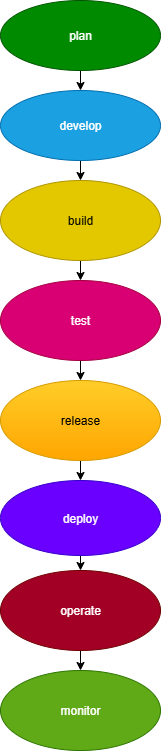

The diagram above was exported from draw.io. Its source (the exported page's mxGraphModel, read from the mxfile embedded in the PNG):
<mxGraphModel dx="1158" dy="624" grid="1" gridSize="10" guides="1" tooltips="1" connect="1" arrows="1" fold="1" page="1" pageScale="1" pageWidth="827" pageHeight="1169" math="0" shadow="0">
  <root>
    <mxCell id="0" />
    <mxCell id="1" parent="0" />
    <mxCell id="KVIXm25Ik1oaYMUb8Aqv-9" style="edgeStyle=orthogonalEdgeStyle;rounded=0;orthogonalLoop=1;jettySize=auto;html=1;entryX=0.5;entryY=0;entryDx=0;entryDy=0;" edge="1" parent="1" source="KVIXm25Ik1oaYMUb8Aqv-1">
      <mxGeometry relative="1" as="geometry">
        <mxPoint x="480" y="90" as="targetPoint" />
      </mxGeometry>
    </mxCell>
    <mxCell id="KVIXm25Ik1oaYMUb8Aqv-1" value="plan" style="ellipse;whiteSpace=wrap;html=1;fillColor=#008a00;fontColor=#ffffff;strokeColor=#005700;" vertex="1" parent="1">
      <mxGeometry x="400" width="160" height="70" as="geometry" />
    </mxCell>
    <mxCell id="KVIXm25Ik1oaYMUb8Aqv-12" style="edgeStyle=orthogonalEdgeStyle;rounded=0;orthogonalLoop=1;jettySize=auto;html=1;exitX=0.5;exitY=1;exitDx=0;exitDy=0;entryX=0.5;entryY=0;entryDx=0;entryDy=0;" edge="1" parent="1" target="KVIXm25Ik1oaYMUb8Aqv-10">
      <mxGeometry relative="1" as="geometry">
        <mxPoint x="480" y="160" as="sourcePoint" />
      </mxGeometry>
    </mxCell>
    <mxCell id="KVIXm25Ik1oaYMUb8Aqv-14" style="edgeStyle=orthogonalEdgeStyle;rounded=0;orthogonalLoop=1;jettySize=auto;html=1;exitX=0.5;exitY=1;exitDx=0;exitDy=0;entryX=0.5;entryY=0;entryDx=0;entryDy=0;" edge="1" parent="1" source="KVIXm25Ik1oaYMUb8Aqv-10" target="KVIXm25Ik1oaYMUb8Aqv-13">
      <mxGeometry relative="1" as="geometry" />
    </mxCell>
    <mxCell id="KVIXm25Ik1oaYMUb8Aqv-10" value="build" style="ellipse;whiteSpace=wrap;html=1;fillColor=#e3c800;fontColor=#000000;strokeColor=#B09500;" vertex="1" parent="1">
      <mxGeometry x="400" y="180" width="160" height="80" as="geometry" />
    </mxCell>
    <mxCell id="KVIXm25Ik1oaYMUb8Aqv-16" style="edgeStyle=orthogonalEdgeStyle;rounded=0;orthogonalLoop=1;jettySize=auto;html=1;exitX=0.5;exitY=1;exitDx=0;exitDy=0;entryX=0.5;entryY=0;entryDx=0;entryDy=0;" edge="1" parent="1" source="KVIXm25Ik1oaYMUb8Aqv-13" target="KVIXm25Ik1oaYMUb8Aqv-15">
      <mxGeometry relative="1" as="geometry" />
    </mxCell>
    <mxCell id="KVIXm25Ik1oaYMUb8Aqv-13" value="test" style="ellipse;whiteSpace=wrap;html=1;fillColor=#d80073;fontColor=#ffffff;strokeColor=#A50040;" vertex="1" parent="1">
      <mxGeometry x="400" y="280" width="160" height="80" as="geometry" />
    </mxCell>
    <mxCell id="KVIXm25Ik1oaYMUb8Aqv-19" style="edgeStyle=orthogonalEdgeStyle;rounded=0;orthogonalLoop=1;jettySize=auto;html=1;exitX=0.5;exitY=1;exitDx=0;exitDy=0;entryX=0.5;entryY=0;entryDx=0;entryDy=0;" edge="1" parent="1" source="KVIXm25Ik1oaYMUb8Aqv-15" target="KVIXm25Ik1oaYMUb8Aqv-17">
      <mxGeometry relative="1" as="geometry" />
    </mxCell>
    <mxCell id="KVIXm25Ik1oaYMUb8Aqv-15" value="release" style="ellipse;whiteSpace=wrap;html=1;fillColor=#ffcd28;gradientColor=#ffa500;strokeColor=#d79b00;" vertex="1" parent="1">
      <mxGeometry x="400" y="380" width="160" height="80" as="geometry" />
    </mxCell>
    <mxCell id="KVIXm25Ik1oaYMUb8Aqv-21" style="edgeStyle=orthogonalEdgeStyle;rounded=0;orthogonalLoop=1;jettySize=auto;html=1;exitX=0.5;exitY=1;exitDx=0;exitDy=0;entryX=0.5;entryY=0;entryDx=0;entryDy=0;" edge="1" parent="1" source="KVIXm25Ik1oaYMUb8Aqv-17" target="KVIXm25Ik1oaYMUb8Aqv-20">
      <mxGeometry relative="1" as="geometry" />
    </mxCell>
    <mxCell id="KVIXm25Ik1oaYMUb8Aqv-17" value="deploy" style="ellipse;whiteSpace=wrap;html=1;fillColor=#6a00ff;fontColor=#ffffff;strokeColor=#3700CC;" vertex="1" parent="1">
      <mxGeometry x="400" y="480" width="160" height="75" as="geometry" />
    </mxCell>
    <mxCell id="KVIXm25Ik1oaYMUb8Aqv-26" style="edgeStyle=orthogonalEdgeStyle;rounded=0;orthogonalLoop=1;jettySize=auto;html=1;exitX=0.5;exitY=1;exitDx=0;exitDy=0;entryX=0.5;entryY=0;entryDx=0;entryDy=0;" edge="1" parent="1" source="KVIXm25Ik1oaYMUb8Aqv-20" target="KVIXm25Ik1oaYMUb8Aqv-22">
      <mxGeometry relative="1" as="geometry" />
    </mxCell>
    <mxCell id="KVIXm25Ik1oaYMUb8Aqv-20" value="operate" style="ellipse;whiteSpace=wrap;html=1;fillColor=#a20025;fontColor=#ffffff;strokeColor=#6F0000;" vertex="1" parent="1">
      <mxGeometry x="400" y="570" width="160" height="80" as="geometry" />
    </mxCell>
    <mxCell id="KVIXm25Ik1oaYMUb8Aqv-22" value="monitor" style="ellipse;whiteSpace=wrap;html=1;fillColor=#60a917;fontColor=#ffffff;strokeColor=#2D7600;" vertex="1" parent="1">
      <mxGeometry x="400" y="670" width="160" height="80" as="geometry" />
    </mxCell>
    <mxCell id="KVIXm25Ik1oaYMUb8Aqv-23" value="develop" style="ellipse;whiteSpace=wrap;html=1;fillColor=#1ba1e2;fontColor=#ffffff;strokeColor=#006EAF;" vertex="1" parent="1">
      <mxGeometry x="400" y="90" width="160" height="70" as="geometry" />
    </mxCell>
  </root>
</mxGraphModel>